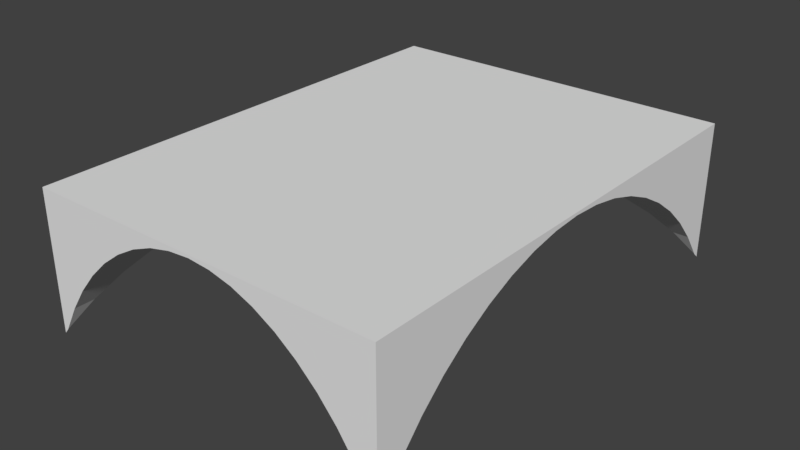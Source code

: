 # Source: Ceiling_3x4.blend  (saved by Blender 2.79.0; exported with 4.5.12 LTS)
import bpy
from mathutils import Matrix  # noqa: F401  (used for matrix-valued properties, if any)

bpy.ops.wm.read_factory_settings(use_empty=True)
scene = bpy.context.scene
scene.name = 'Scene'

# ---- collections
col_collection_1 = bpy.data.collections.new('Collection 1'); scene.collection.children.link(col_collection_1)

# ---- world
world_world = bpy.data.worlds.new('World'); scene.world = world_world
world_world.color = (0.05088, 0.05088, 0.05088)
world_world.use_sun_shadow = False
world_world.sun_shadow_jitter_overblur = 0.0
world_world.cycles.sampling_method = 'MANUAL'

# ---- meshes
me_plane = bpy.data.meshes.new('Plane')
me_plane.from_pydata([(-2.0, -2.0, 2.0), (2.0, -2.0, 2.0), (-2.0, 2.0, 2.0), (2.0, 2.0, 2.0), (-2.0, 1.781, 1.097), (2.0, 1.781, 1.097), (-2.0, 1.598, 1.295), (2.0, 1.598, 1.295), (-2.0, -1.598, 1.295), (2.0, -1.598, 1.295), (-2.0, -1.4, 1.47), (2.0, -1.4, 1.47), (-2.0, -1.947, 0.8787), (2.0, -1.947, 0.8787), (-2.0, -1.781, 1.097), (2.0, -1.781, 1.097), (-2.0, 1.947, 0.8787), (2.0, 1.947, 0.8787), (-2.0, -1.188, 1.621), (2.0, -1.188, 1.621), (-2.0, -0.7313, 1.846), (2.0, -0.7313, 1.846), (-2.0, 0.964, 1.747), (2.0, 0.964, 1.747), (-2.0, 1.188, 1.621), (2.0, 1.188, 1.621), (-2.0, 0.7313, 1.846), (2.0, 0.7313, 1.846), (-2.0, 1.4, 1.47), (2.0, 1.4, 1.47), (-2.0, -0.964, 1.747), (2.0, -0.964, 1.747), (-2.0, 0.4915, 1.918), (2.0, 0.4915, 1.918), (-2.0, -0.4915, 1.918), (2.0, -0.4915, 1.918), (-2.0, 0.2469, 1.961), (2.0, 0.2469, 1.961), (-2.0, -0.2469, 1.961), (2.0, -0.2469, 1.961), (-2.0, -1.171e-06, 1.976), (2.0, -1.171e-06, 1.976), (-1.781, 2.0, 1.097), (-1.781, -2.0, 1.097), (1.598, 2.0, 1.295), (1.598, -2.0, 1.295), (1.4, 2.0, 1.47), (1.4, -2.0, 1.47), (-1.947, 2.0, 0.8787), (-1.947, -2.0, 0.8787), (1.781, 2.0, 1.097), (1.781, -2.0, 1.097), (-1.598, 2.0, 1.295), (-1.598, -2.0, 1.295), (1.947, 2.0, 0.8787), (1.947, -2.0, 0.8787), (1.188, 2.0, 1.621), (1.188, -2.0, 1.621), (-1.4, 2.0, 1.47), (-1.4, -2.0, 1.47), (0.7313, 2.0, 1.846), (0.7313, -2.0, 1.846), (-0.964, 2.0, 1.747), (-0.964, -2.0, 1.747), (0.964, 2.0, 1.747), (0.964, -2.0, 1.747), (-0.7313, 2.0, 1.846), (-0.7313, -2.0, 1.846), (-1.188, 2.0, 1.621), (-1.188, -2.0, 1.621), (-0.4915, 2.0, 1.918), (-0.4915, -2.0, 1.918), (0.4915, 2.0, 1.918), (0.4915, -2.0, 1.918), (0.2469, 2.0, 1.961), (0.2469, -2.0, 1.961), (-0.2469, 2.0, 1.961), (-0.2469, -2.0, 1.961), (8.573e-07, 2.0, 1.976), (1.032e-06, -2.0, 1.976), (2.0, 1.951, 0.8725), (1.959, 2.0, 0.8601), (2.0, 2.0, 0.8287), (-1.959, 2.0, 0.8601), (-2.0, 1.959, 0.8601), (-2.0, 2.0, 0.8287), (1.958, -2.0, 0.8623), (2.0, -1.958, 0.8623), (2.0, -2.0, 0.8287), (-2.0, -1.959, 0.8601), (-1.951, -2.0, 0.8725), (-2.0, -2.0, 0.8287), (-1.822, 1.781, 1.097), (-1.781, 1.822, 1.097), (-1.781, -1.83, 1.097), (-1.822, -1.781, 1.097), (1.598, 1.639, 1.295), (1.647, 1.598, 1.295), (1.641, -1.598, 1.295), (1.598, -1.641, 1.295), (1.448, 1.4, 1.47), (1.4, 1.441, 1.47), (1.4, -1.442, 1.47), (1.442, -1.4, 1.47), (-1.988, 1.947, 0.8787), (-1.947, 1.988, 0.8787), (-1.947, -1.996, 0.8787), (-1.988, -1.947, 0.8787), (1.83, 1.781, 1.097), (1.781, 1.822, 1.097), (1.781, -1.824, 1.097), (1.824, -1.781, 1.097), (-1.598, 1.639, 1.295), (-1.639, 1.598, 1.295), (-1.639, -1.598, 1.295), (-1.598, -1.647, 1.295), (1.947, 1.988, 0.8787), (1.996, 1.947, 0.8787), (1.99, -1.947, 0.8787), (1.947, -1.99, 0.8787), (1.236, 1.188, 1.621), (1.188, 1.229, 1.621), (1.188, -1.23, 1.621), (1.23, -1.188, 1.621), (-1.4, 1.441, 1.47), (-1.441, 1.4, 1.47), (-1.4, -1.448, 1.47), (-1.441, -1.4, 1.47), (0.7801, 0.7313, 1.846), (0.7313, 0.7723, 1.846), (0.7737, -0.7313, 1.846), (0.7313, -0.7737, 1.846), (-1.005, 0.964, 1.747), (-0.964, 1.005, 1.747), (-0.964, -1.013, 1.747), (-1.005, -0.964, 1.747), (0.964, 1.005, 1.747), (1.013, 0.964, 1.747), (1.006, -0.964, 1.747), (0.964, -1.006, 1.747), (-0.7313, 0.7723, 1.846), (-0.7723, 0.7313, 1.846), (-0.7723, -0.7313, 1.846), (-0.7313, -0.7801, 1.846), (-1.229, 1.188, 1.621), (-1.188, 1.229, 1.621), (-1.229, -1.188, 1.621), (-1.188, -1.236, 1.621), (-0.4915, 0.5325, 1.918), (-0.5325, 0.4915, 1.918), (-0.5325, -0.4915, 1.918), (-0.4915, -0.5403, 1.918), (0.5403, 0.4915, 1.918), (0.4915, 0.5325, 1.918), (0.4915, -0.5339, 1.918), (0.5339, -0.4915, 1.918), (0.2957, 0.2469, 1.961), (0.2469, 0.288, 1.961), (0.2469, -0.2925, 1.961), (0.2925, -0.2469, 1.961), (-0.2469, 0.288, 1.961), (-0.288, 0.2469, 1.961), (-0.288, -0.2469, 1.961), (-0.2469, -0.2957, 1.961), (9.429e-07, 0.04104, 1.976), (0.0488, -1.424e-06, 1.976), (9.468e-07, -0.0488, 1.976), (-0.04104, -1.425e-06, 1.976)], [], [(0, 1, 3, 2), (59, 126, 147, 69), (14, 95, 107, 12), (105, 48, 42, 93), (160, 76, 78, 164), (77, 163, 166, 79), (48, 105, 83), (140, 66, 70, 148), (124, 58, 68, 145), (43, 94, 115, 53), (145, 68, 62, 133), (112, 52, 58, 124), (49, 106, 94, 43), (106, 49, 90), (67, 143, 151, 71), (69, 147, 134, 63), (85, 84, 16, 4, 6, 28, 24, 22, 26, 32, 36, 40, 38, 34, 20, 30, 18, 10, 8, 14, 12, 89, 91, 0, 2), (116, 54, 81), (71, 151, 163, 77), (53, 115, 126, 59), (148, 70, 76, 160), (63, 134, 143, 67), (22, 132, 141, 26), (87, 118, 13), (100, 97, 7, 29), (36, 161, 167, 40), (159, 165, 41, 39), (91, 90, 49, 43, 53, 59, 69, 63, 67, 71, 77, 79, 75, 73, 61, 65, 57, 47, 45, 51, 55, 86, 88, 1, 0), (165, 156, 37, 41), (45, 99, 110, 51), (65, 139, 122, 57), (24, 144, 132, 22), (75, 158, 154, 73), (153, 72, 60, 129), (129, 60, 64, 136), (18, 146, 127, 10), (136, 64, 56, 121), (10, 127, 114, 8), (28, 125, 144, 24), (128, 137, 23, 27), (84, 104, 16), (4, 92, 113, 6), (101, 46, 44, 96), (16, 104, 92, 4), (138, 130, 21, 31), (130, 155, 35, 21), (8, 114, 95, 14), (93, 42, 52, 112), (17, 117, 80), (51, 110, 119, 55), (12, 107, 89), (54, 50, 44, 46, 56, 64, 60, 72, 74, 78, 76, 70, 66, 62, 68, 58, 52, 42, 48, 83, 85, 2, 3, 82, 81), (57, 122, 102, 47), (164, 78, 74, 157), (157, 74, 72, 153), (38, 162, 150, 34), (40, 167, 162, 38), (96, 44, 50, 109), (98, 103, 11, 9), (97, 108, 5, 7), (6, 113, 125, 28), (61, 131, 139, 65), (121, 56, 46, 101), (30, 135, 146, 18), (20, 142, 135, 30), (73, 154, 131, 61), (152, 128, 27, 33), (55, 119, 86), (155, 159, 39, 35), (156, 152, 33, 37), (111, 98, 9, 15), (47, 102, 99, 45), (79, 166, 158, 75), (26, 141, 149, 32), (133, 62, 66, 140), (118, 111, 15, 13), (108, 117, 17, 5), (32, 149, 161, 36), (34, 150, 142, 20), (123, 138, 31, 19), (137, 120, 25, 23), (109, 50, 54, 116), (103, 123, 19, 11), (120, 100, 29, 25), (80, 81, 82), (83, 84, 85), (86, 87, 88), (89, 90, 91), (164, 165, 166, 167), (93, 112, 113, 92), (95, 114, 115, 94), (101, 96, 97, 100), (103, 98, 99, 102), (92, 104, 105, 93), (107, 95, 94, 106), (109, 116, 117, 108), (111, 118, 119, 110), (96, 109, 108, 97), (98, 111, 110, 99), (86, 119, 118, 87), (89, 107, 106, 90), (83, 105, 104, 84), (80, 117, 116, 81), (121, 101, 100, 120), (123, 103, 102, 122), (125, 113, 112, 124), (131, 154, 155, 130), (133, 140, 141, 132), (135, 142, 143, 134), (129, 136, 137, 128), (130, 138, 139, 131), (127, 146, 147, 126), (145, 133, 132, 144), (146, 135, 134, 147), (136, 121, 120, 137), (138, 123, 122, 139), (114, 127, 126, 115), (144, 125, 124, 145), (140, 148, 149, 141), (142, 150, 151, 143), (153, 129, 128, 152), (157, 153, 152, 156), (159, 155, 154, 158), (148, 160, 161, 149), (150, 162, 163, 151), (160, 164, 167, 161), (162, 167, 166, 163), (164, 157, 156, 165), (158, 166, 165, 159), (88, 87, 13, 15, 9, 11, 19, 31, 21, 35, 39, 41, 37, 33, 27, 23, 25, 29, 7, 5, 17, 80, 82, 3, 1)])
me_plane.use_remesh_preserve_volume = False
me_plane.use_remesh_preserve_attributes = False
me_plane.use_mirror_vertex_groups = False
me_plane.update()

# ---- objects
ob_ceiling_3x4 = bpy.data.objects.new('Ceiling_3x4', me_plane)

# ---- transforms, parenting, visibility, modifiers, constraints
ob_ceiling_3x4.location = (0.0, 0.0, 0.0)
ob_ceiling_3x4.scale = (0.75, 1.0, 1.0)
ob_ceiling_3x4.lineart.crease_threshold = 0.0

# ---- collection membership
col_collection_1.objects.link(ob_ceiling_3x4)

# ---- scene / render settings (as saved in the file)
scene.frame_start = 1; scene.frame_end = 250; scene.frame_set(1)
scene.render.engine = 'BLENDER_EEVEE_NEXT'
scene.render.resolution_percentage = 50
scene.render.dither_intensity = 0.0
scene.cycles.use_denoising = False
scene.cycles.samples = 128
scene.cycles.sampling_pattern = 'TABULATED_SOBOL'
scene.cycles.use_adaptive_sampling = False
scene.cycles.use_light_tree = False
scene.cycles.blur_glossy = 0.0
scene.cycles.sample_clamp_indirect = 0.0
scene.view_settings.view_transform = 'Standard'
bpy.context.view_layer.update()

# ---- added for rendering (the .blend has no active camera and no usable light): camera, sun
cam_auto = bpy.data.cameras.new('AutoCamera')
cam_auto.lens = 50.0
cam_auto.sensor_width = 36.0
cam_auto.clip_end = 1000.0
ob_auto_camera = bpy.data.objects.new('AutoCamera', cam_auto)
scene.collection.objects.link(ob_auto_camera)
ob_auto_camera.location = (4.75136, -5.70164, 5.21544)
ob_auto_camera.rotation_euler = (1.09748, -7.21219e-08, 0.694738)
scene.camera = ob_auto_camera
light_auto_sun = bpy.data.lights.new('AutoSun', 'SUN')
light_auto_sun.energy = 3.0
light_auto_sun.angle = 0.0523599
ob_auto_sun = bpy.data.objects.new('AutoSun', light_auto_sun)
scene.collection.objects.link(ob_auto_sun)
ob_auto_sun.rotation_euler = (0.872665, 0.174533, 0.523599)
bpy.context.view_layer.update()
